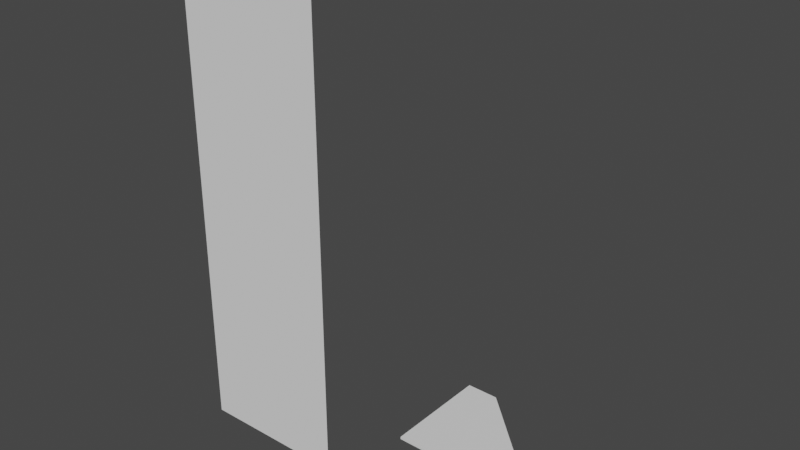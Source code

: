 # Source: something_new.blend  (saved by Blender 3.3.6; exported with 4.5.12 LTS)
import bpy
from mathutils import Matrix  # noqa: F401  (used for matrix-valued properties, if any)

bpy.ops.wm.read_factory_settings(use_empty=True)
scene = bpy.context.scene
scene.name = 'Scene'

# ---- collections
col_collection = bpy.data.collections.new('Collection'); scene.collection.children.link(col_collection)

# ---- world
world_world = bpy.data.worlds.new('World'); scene.world = world_world
world_world.use_nodes = True; world_world.node_tree.nodes.clear()
_N = world_world.node_tree.nodes; _L = world_world.node_tree.links
n0 = _N.new('ShaderNodeOutputWorld'); n0.name = 'World Output'; n0.location = (300, 300)
n1 = _N.new('ShaderNodeBackground'); n1.name = 'Background'; n1.location = (10, 300)
n1.inputs[0].default_value = (0.05088, 0.05088, 0.05088, 1.0)
_L.new(n1.outputs[0], n0.inputs[0])
n0.is_active_output = True
world_world.color = (0.05088, 0.05088, 0.05088)
world_world.use_sun_shadow = False
world_world.sun_shadow_jitter_overblur = 0.0

# ---- meshes
me_my_base = bpy.data.meshes.new('my_base')
me_my_base.from_pydata([(0.3536, -0.3536, 0.0), (30.46, -0.1874, 0.0), (0.4603, 29.2, 0.0), (0.3536, -0.3536, 96.0), (30.46, -0.1874, 96.0), (0.4603, 29.2, 96.0), (0.0, 0.0, 0.0), (30.0, 0.0, 0.0), (0.0, 29.0, 0.0), (0.0, 0.0, 96.0), (30.0, 0.0, 96.0), (0.0, 29.0, 96.0), (28.57, 1.38, 6.0), (28.72, 1.524, 6.0), (28.57, 1.38, 91.43), (28.57, 1.38, 94.0), (28.72, 1.525, 94.0), (9.157, 20.15, 94.0), (9.424, 20.42, 94.0), (9.157, 20.15, 6.0), (9.424, 20.42, 6.0)], [], [(0, 2, 5, 3), (1, 13, 16, 18, 5, 4), (0, 1, 4, 3), (6, 9, 11, 8), (7, 10, 14, 12, 19, 8), (6, 9, 10, 7), (1, 0, 6, 7), (2, 1, 7, 8), (2, 0, 6, 8), (3, 4, 10, 9), (4, 5, 11, 10), (3, 5, 11, 9), (13, 12, 14, 15, 16), (19, 20, 18, 17), (5, 18, 20, 13, 1, 2), (20, 19, 12, 13), (16, 15, 17, 18), (8, 19, 17, 15, 14, 10, 11)])
_uv = me_my_base.uv_layers.new(name='UVMap')
_uv.uv.foreach_set('vector', [0.0, 0.0, 0.0, 0.0, 0.0, 0.0, 0.0, 0.0, 0.0, 0.0, 0.0, 0.0, 0.0, 0.0, 0.0, 0.0, 0.0, 0.0, 0.0, 0.0, 0.0, 0.0, 0.0, 0.0, 0.0, 0.0, 0.0, 0.0, 0.0, 0.0, 0.0, 0.0, 0.0, 0.0, 0.0, 0.0, 0.0, 0.0, 0.0, 0.0, 0.0, 0.0, 0.0, 0.0, 0.0, 0.0, 0.0, 0.0, 0.0, 0.0, 0.0, 0.0, 0.0, 0.0, 0.0, 0.0, 0.0, 0.0, 0.0, 0.0, 0.0, 0.0, 0.0, 0.0, 0.0, 0.0, 0.0, 0.0, 0.0, 0.0, 0.0, 0.0, 0.0, 0.0, 0.0, 0.0, 0.0, 0.0, 0.0, 0.0, 0.0, 0.0, 0.0, 0.0, 0.0, 0.0, 0.0, 0.0, 0.0, 0.0, 0.0, 0.0, 0.0, 0.0, 0.0, 0.0, 0.0, 0.0, 0.0, 0.0, 0.0, 0.0, 0.0, 0.0, 0.375, 0.5354, 0.375, 0.5863, 0.6177, 0.5863, 0.625, 0.5863, 0.625, 0.5354, 0.375, 0.0611, 0.375, 0.1558, 0.625, 0.1558, 0.625, 0.0611, 0.0, 0.0, 0.0, 0.0, 0.0, 0.0, 0.0, 0.0, 0.0, 0.0, 0.0, 0.0, 0.125, 0.5942, 0.125, 0.6889, 0.375, 0.5863, 0.375, 0.5354, 0.625, 0.5354, 0.625, 0.5863, 0.875, 0.6889, 0.875, 0.5942, 0.0, 0.0, 0.0, 0.0, 0.0, 0.0, 0.0, 0.0, 0.0, 0.0, 0.0, 0.0, 0.0, 0.0])
me_my_base.update()
me_cube_001 = bpy.data.meshes.new('Cube.001')
me_cube_001.from_pydata([(-0.5, -0.5, -0.5), (-0.5, -0.5, 0.5), (-0.5, 0.5, -0.5), (-0.5, 0.5, 0.5), (0.5, -0.5, -0.5), (0.5, -0.5, 0.5), (0.5, 0.5, -0.5), (0.5, 0.5, 0.5)], [], [(0, 1, 3, 2), (2, 3, 7, 6), (6, 7, 5, 4), (4, 5, 1, 0), (2, 6, 4, 0), (7, 3, 1, 5)])
_uv = me_cube_001.uv_layers.new(name='UVMap')
_uv.uv.foreach_set('vector', [0.375, 0.0, 0.625, 0.0, 0.625, 0.25, 0.375, 0.25, 0.375, 0.25, 0.625, 0.25, 0.625, 0.5, 0.375, 0.5, 0.375, 0.5, 0.625, 0.5, 0.625, 0.75, 0.375, 0.75, 0.375, 0.75, 0.625, 0.75, 0.625, 1.0, 0.375, 1.0, 0.125, 0.5, 0.375, 0.5, 0.375, 0.75, 0.125, 0.75, 0.625, 0.5, 0.875, 0.5, 0.875, 0.75, 0.625, 0.75])
me_cube_001.update()
me_shelf_1 = bpy.data.meshes.new('shelf_1')
me_shelf_1.from_pydata([(0.0, 0.0, 0.0), (30.0, 0.0, 0.0), (6.6, 22.0, 0.0), (0.0, 22.0, 0.0), (0.0, 0.0, 0.5), (30.0, 0.0, 0.5), (6.6, 22.0, 0.5), (0.0, 22.0, 0.5), (0.2887, 0.2887, 0.2887), (29.61, 0.1543, 0.2731), (6.457, 21.64, 0.3164), (0.2887, 21.71, 0.2887), (0.2887, 0.2887, 0.2113), (29.61, 0.1543, 0.2269), (6.457, 21.64, 0.1836), (0.2887, 21.71, 0.2113)], [], [(0, 3, 2, 1), (4, 5, 6, 7), (1, 2, 6, 5), (2, 3, 7, 6), (3, 0, 4, 7), (0, 1, 5, 4), (8, 9, 10, 11), (12, 15, 14, 13), (9, 13, 14, 10), (10, 14, 15, 11), (11, 15, 12, 8), (8, 12, 13, 9)])
me_shelf_1.update()

# ---- objects
ob_my_base = bpy.data.objects.new('my_base', me_my_base)
ob_upright = bpy.data.objects.new('upright', me_cube_001)
ob_shelf_1 = bpy.data.objects.new('shelf_1', me_shelf_1)

# ---- transforms, parenting, visibility, modifiers, constraints
ob_my_base.location = (0.0, 0.0, 0.0)
ob_upright.location = (3.75, 22.0, 48.0)
ob_upright.scale = (6.6, 0.5, 96.0)
ob_shelf_1.location = (40.0, 10.0, 6.0)

# ---- collection membership
col_collection.objects.link(ob_my_base)
col_collection.objects.link(ob_upright)
col_collection.objects.link(ob_shelf_1)

# ---- scene / render settings (as saved in the file)
scene.frame_start = 1; scene.frame_end = 250; scene.frame_set(1)
scene.render.engine = 'BLENDER_EEVEE_NEXT'
scene.cycles.sampling_pattern = 'TABULATED_SOBOL'
scene.cycles.use_light_tree = False
scene.view_settings.view_transform = 'Filmic'
bpy.context.view_layer.update()

# ---- added for rendering (the .blend has no active camera and no usable light): camera, sun
cam_auto = bpy.data.cameras.new('AutoCamera')
cam_auto.lens = 50.0
cam_auto.sensor_width = 36.0
cam_auto.clip_end = 1999.45
ob_auto_camera = bpy.data.objects.new('AutoCamera', cam_auto)
scene.collection.objects.link(ob_auto_camera)
ob_auto_camera.location = (148.93, -120.892, 139.144)
ob_auto_camera.rotation_euler = (1.09748, -7.21219e-08, 0.694738)
scene.camera = ob_auto_camera
light_auto_sun = bpy.data.lights.new('AutoSun', 'SUN')
light_auto_sun.energy = 3.0
light_auto_sun.angle = 0.0523599
ob_auto_sun = bpy.data.objects.new('AutoSun', light_auto_sun)
scene.collection.objects.link(ob_auto_sun)
ob_auto_sun.rotation_euler = (0.872665, 0.174533, 0.523599)
bpy.context.view_layer.update()
